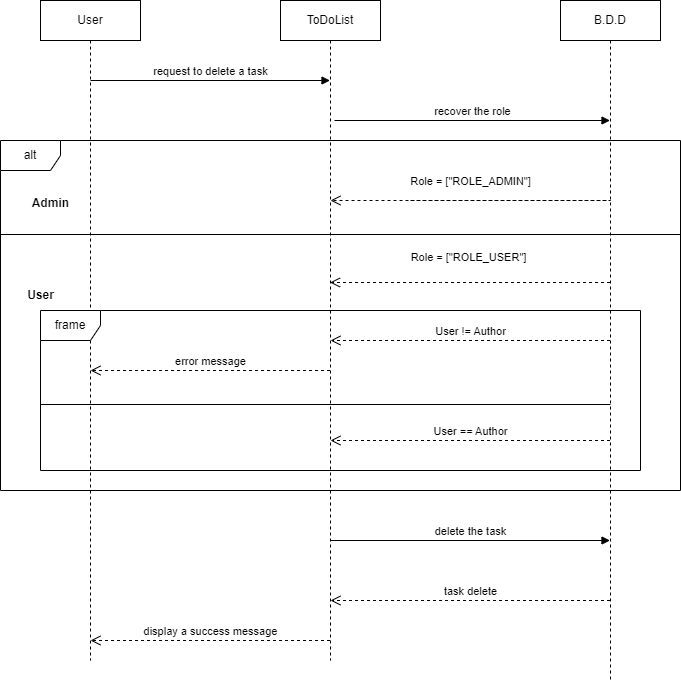

The diagram above was exported from draw.io. Its source (the exported page's mxGraphModel, read from the mxfile embedded in the PNG):
<mxGraphModel dx="1290" dy="596" grid="1" gridSize="10" guides="1" tooltips="1" connect="1" arrows="1" fold="1" page="1" pageScale="1" pageWidth="827" pageHeight="1169" math="0" shadow="0">
  <root>
    <mxCell id="0" />
    <mxCell id="1" parent="0" />
    <mxCell id="hsSVmVfM2HqzJma7Nd4p-1" value="B.D.D" style="shape=umlLifeline;perimeter=lifelinePerimeter;whiteSpace=wrap;html=1;container=1;dropTarget=0;collapsible=0;recursiveResize=0;outlineConnect=0;portConstraint=eastwest;newEdgeStyle={&quot;curved&quot;:0,&quot;rounded&quot;:0};" vertex="1" parent="1">
      <mxGeometry x="640" y="120" width="100" height="680" as="geometry" />
    </mxCell>
    <mxCell id="hsSVmVfM2HqzJma7Nd4p-2" value="ToDoList" style="shape=umlLifeline;perimeter=lifelinePerimeter;whiteSpace=wrap;html=1;container=1;dropTarget=0;collapsible=0;recursiveResize=0;outlineConnect=0;portConstraint=eastwest;newEdgeStyle={&quot;curved&quot;:0,&quot;rounded&quot;:0};" vertex="1" parent="1">
      <mxGeometry x="360" y="120" width="100" height="660" as="geometry" />
    </mxCell>
    <mxCell id="hsSVmVfM2HqzJma7Nd4p-3" value="User" style="shape=umlLifeline;perimeter=lifelinePerimeter;whiteSpace=wrap;html=1;container=1;dropTarget=0;collapsible=0;recursiveResize=0;outlineConnect=0;portConstraint=eastwest;newEdgeStyle={&quot;curved&quot;:0,&quot;rounded&quot;:0};" vertex="1" parent="1">
      <mxGeometry x="120" y="120" width="100" height="660" as="geometry" />
    </mxCell>
    <mxCell id="hsSVmVfM2HqzJma7Nd4p-4" value="request to delete a task" style="html=1;verticalAlign=bottom;endArrow=block;curved=0;rounded=0;" edge="1" parent="1" target="hsSVmVfM2HqzJma7Nd4p-2">
      <mxGeometry width="80" relative="1" as="geometry">
        <mxPoint x="170" y="200" as="sourcePoint" />
        <mxPoint x="250" y="200" as="targetPoint" />
      </mxGeometry>
    </mxCell>
    <mxCell id="hsSVmVfM2HqzJma7Nd4p-5" value="recover the role" style="html=1;verticalAlign=bottom;endArrow=block;curved=0;rounded=0;" edge="1" parent="1" target="hsSVmVfM2HqzJma7Nd4p-1">
      <mxGeometry width="80" relative="1" as="geometry">
        <mxPoint x="414" y="240" as="sourcePoint" />
        <mxPoint x="494" y="240" as="targetPoint" />
      </mxGeometry>
    </mxCell>
    <mxCell id="hsSVmVfM2HqzJma7Nd4p-6" value="alt" style="shape=umlFrame;whiteSpace=wrap;html=1;pointerEvents=0;" vertex="1" parent="1">
      <mxGeometry x="80" y="260" width="680" height="350" as="geometry" />
    </mxCell>
    <mxCell id="hsSVmVfM2HqzJma7Nd4p-7" value="" style="line;strokeWidth=1;fillColor=none;align=left;verticalAlign=middle;spacingTop=-1;spacingLeft=3;spacingRight=3;rotatable=0;labelPosition=right;points=[];portConstraint=eastwest;strokeColor=inherit;" vertex="1" parent="1">
      <mxGeometry x="80" y="350" width="680" height="8" as="geometry" />
    </mxCell>
    <mxCell id="hsSVmVfM2HqzJma7Nd4p-8" value="Admin" style="text;align=center;fontStyle=1;verticalAlign=middle;spacingLeft=3;spacingRight=3;strokeColor=none;rotatable=0;points=[[0,0.5],[1,0.5]];portConstraint=eastwest;html=1;" vertex="1" parent="1">
      <mxGeometry x="90" y="310" width="80" height="26" as="geometry" />
    </mxCell>
    <mxCell id="hsSVmVfM2HqzJma7Nd4p-9" value="User" style="text;align=center;fontStyle=1;verticalAlign=middle;spacingLeft=3;spacingRight=3;strokeColor=none;rotatable=0;points=[[0,0.5],[1,0.5]];portConstraint=eastwest;html=1;" vertex="1" parent="1">
      <mxGeometry x="80" y="402" width="80" height="26" as="geometry" />
    </mxCell>
    <mxCell id="hsSVmVfM2HqzJma7Nd4p-10" value="Role = [&quot;ROLE_ADMIN&quot;]" style="html=1;verticalAlign=bottom;endArrow=open;dashed=1;endSize=8;curved=0;rounded=0;" edge="1" parent="1">
      <mxGeometry x="0.4167" y="-10" relative="1" as="geometry">
        <mxPoint x="490" y="320" as="sourcePoint" />
        <mxPoint x="410" y="320" as="targetPoint" />
        <Array as="points">
          <mxPoint x="690" y="320" />
        </Array>
        <mxPoint as="offset" />
      </mxGeometry>
    </mxCell>
    <mxCell id="hsSVmVfM2HqzJma7Nd4p-12" value="Role = [&quot;ROLE_USER&quot;]" style="html=1;verticalAlign=bottom;endArrow=open;dashed=1;endSize=8;curved=0;rounded=0;" edge="1" parent="1" target="hsSVmVfM2HqzJma7Nd4p-2">
      <mxGeometry x="0.0127" y="-16" relative="1" as="geometry">
        <mxPoint x="689.5" y="402" as="sourcePoint" />
        <mxPoint x="414" y="411.76" as="targetPoint" />
        <mxPoint as="offset" />
        <Array as="points">
          <mxPoint x="520" y="402" />
        </Array>
      </mxGeometry>
    </mxCell>
    <mxCell id="hsSVmVfM2HqzJma7Nd4p-13" value="frame" style="shape=umlFrame;whiteSpace=wrap;html=1;pointerEvents=0;" vertex="1" parent="1">
      <mxGeometry x="120" y="430" width="600" height="160" as="geometry" />
    </mxCell>
    <mxCell id="hsSVmVfM2HqzJma7Nd4p-14" value="" style="line;strokeWidth=1;fillColor=none;align=left;verticalAlign=middle;spacingTop=-1;spacingLeft=3;spacingRight=3;rotatable=0;labelPosition=right;points=[];portConstraint=eastwest;strokeColor=inherit;" vertex="1" parent="1">
      <mxGeometry x="120" y="520" width="570" height="8" as="geometry" />
    </mxCell>
    <mxCell id="hsSVmVfM2HqzJma7Nd4p-15" value="User != Author" style="html=1;verticalAlign=bottom;endArrow=open;dashed=1;endSize=8;curved=0;rounded=0;" edge="1" parent="1" source="hsSVmVfM2HqzJma7Nd4p-1">
      <mxGeometry relative="1" as="geometry">
        <mxPoint x="490" y="460" as="sourcePoint" />
        <mxPoint x="410" y="460" as="targetPoint" />
      </mxGeometry>
    </mxCell>
    <mxCell id="hsSVmVfM2HqzJma7Nd4p-16" value="error message" style="html=1;verticalAlign=bottom;endArrow=open;dashed=1;endSize=8;curved=0;rounded=0;" edge="1" parent="1" source="hsSVmVfM2HqzJma7Nd4p-2">
      <mxGeometry relative="1" as="geometry">
        <mxPoint x="250" y="490" as="sourcePoint" />
        <mxPoint x="170" y="490" as="targetPoint" />
      </mxGeometry>
    </mxCell>
    <mxCell id="hsSVmVfM2HqzJma7Nd4p-17" value="User == Author" style="html=1;verticalAlign=bottom;endArrow=open;dashed=1;endSize=8;curved=0;rounded=0;" edge="1" parent="1" source="hsSVmVfM2HqzJma7Nd4p-1">
      <mxGeometry relative="1" as="geometry">
        <mxPoint x="490" y="560" as="sourcePoint" />
        <mxPoint x="410" y="560" as="targetPoint" />
      </mxGeometry>
    </mxCell>
    <mxCell id="hsSVmVfM2HqzJma7Nd4p-18" value="delete the task" style="html=1;verticalAlign=bottom;endArrow=block;curved=0;rounded=0;" edge="1" parent="1" target="hsSVmVfM2HqzJma7Nd4p-1">
      <mxGeometry width="80" relative="1" as="geometry">
        <mxPoint x="410" y="660" as="sourcePoint" />
        <mxPoint x="490" y="660" as="targetPoint" />
      </mxGeometry>
    </mxCell>
    <mxCell id="hsSVmVfM2HqzJma7Nd4p-19" value="task delete" style="html=1;verticalAlign=bottom;endArrow=open;dashed=1;endSize=8;curved=0;rounded=0;" edge="1" parent="1" source="hsSVmVfM2HqzJma7Nd4p-1">
      <mxGeometry relative="1" as="geometry">
        <mxPoint x="490" y="720" as="sourcePoint" />
        <mxPoint x="410" y="720" as="targetPoint" />
      </mxGeometry>
    </mxCell>
    <mxCell id="hsSVmVfM2HqzJma7Nd4p-20" value="display a success message" style="html=1;verticalAlign=bottom;endArrow=open;dashed=1;endSize=8;curved=0;rounded=0;" edge="1" parent="1" source="hsSVmVfM2HqzJma7Nd4p-2">
      <mxGeometry relative="1" as="geometry">
        <mxPoint x="250" y="760" as="sourcePoint" />
        <mxPoint x="170" y="760" as="targetPoint" />
      </mxGeometry>
    </mxCell>
  </root>
</mxGraphModel>